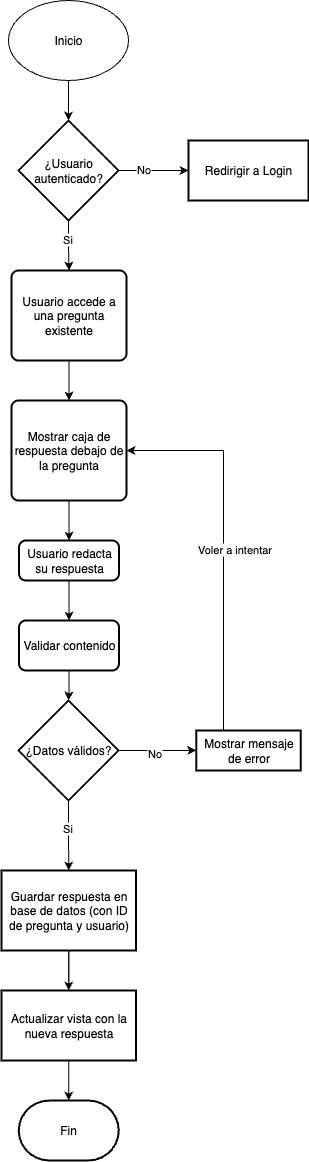

The diagram above was exported from draw.io. Its source (the exported page's mxGraphModel, read from the mxfile embedded in the PNG):
<mxGraphModel dx="1621" dy="1085" grid="1" gridSize="10" guides="1" tooltips="1" connect="1" arrows="1" fold="1" page="1" pageScale="1" pageWidth="850" pageHeight="1100" math="0" shadow="0">
  <root>
    <mxCell id="0" />
    <mxCell id="1" parent="0" />
    <mxCell id="GreAeuaCEhgfV-7LHmNt-1" value="Inicio" style="ellipse;whiteSpace=wrap;html=1;" vertex="1" parent="1">
      <mxGeometry x="365" y="40" width="120" height="80" as="geometry" />
    </mxCell>
    <mxCell id="GreAeuaCEhgfV-7LHmNt-3" style="edgeStyle=orthogonalEdgeStyle;rounded=0;orthogonalLoop=1;jettySize=auto;html=1;exitX=0.5;exitY=1;exitDx=0;exitDy=0;entryX=0.5;entryY=0;entryDx=0;entryDy=0;entryPerimeter=0;" edge="1" parent="1" source="GreAeuaCEhgfV-7LHmNt-1" target="GreAeuaCEhgfV-7LHmNt-32">
      <mxGeometry relative="1" as="geometry">
        <mxPoint x="425" y="180" as="targetPoint" />
      </mxGeometry>
    </mxCell>
    <mxCell id="GreAeuaCEhgfV-7LHmNt-13" style="edgeStyle=orthogonalEdgeStyle;rounded=0;orthogonalLoop=1;jettySize=auto;html=1;exitX=0.5;exitY=1;exitDx=0;exitDy=0;exitPerimeter=0;" edge="1" parent="1" source="GreAeuaCEhgfV-7LHmNt-32" target="GreAeuaCEhgfV-7LHmNt-12">
      <mxGeometry relative="1" as="geometry">
        <mxPoint x="425" y="260.0000000000002" as="sourcePoint" />
      </mxGeometry>
    </mxCell>
    <mxCell id="GreAeuaCEhgfV-7LHmNt-36" value="Si" style="edgeLabel;html=1;align=center;verticalAlign=middle;resizable=0;points=[];" vertex="1" connectable="0" parent="GreAeuaCEhgfV-7LHmNt-13">
      <mxGeometry x="-0.2695" y="-2" relative="1" as="geometry">
        <mxPoint as="offset" />
      </mxGeometry>
    </mxCell>
    <mxCell id="GreAeuaCEhgfV-7LHmNt-14" style="edgeStyle=orthogonalEdgeStyle;rounded=0;orthogonalLoop=1;jettySize=auto;html=1;" edge="1" parent="1" source="GreAeuaCEhgfV-7LHmNt-12" target="GreAeuaCEhgfV-7LHmNt-15">
      <mxGeometry relative="1" as="geometry">
        <mxPoint x="426" y="730" as="targetPoint" />
      </mxGeometry>
    </mxCell>
    <mxCell id="GreAeuaCEhgfV-7LHmNt-12" value="Usuario accede a una pregunta existente" style="rounded=1;whiteSpace=wrap;html=1;absoluteArcSize=1;arcSize=14;strokeWidth=2;" vertex="1" parent="1">
      <mxGeometry x="368" y="310" width="115" height="90" as="geometry" />
    </mxCell>
    <mxCell id="GreAeuaCEhgfV-7LHmNt-15" value="Mostrar caja de respuesta debajo de la pregunta" style="rounded=1;whiteSpace=wrap;html=1;absoluteArcSize=1;arcSize=14;strokeWidth=2;" vertex="1" parent="1">
      <mxGeometry x="368" y="440" width="115" height="100" as="geometry" />
    </mxCell>
    <mxCell id="GreAeuaCEhgfV-7LHmNt-20" value="" style="edgeStyle=orthogonalEdgeStyle;rounded=0;orthogonalLoop=1;jettySize=auto;html=1;" edge="1" parent="1" source="GreAeuaCEhgfV-7LHmNt-16" target="GreAeuaCEhgfV-7LHmNt-19">
      <mxGeometry relative="1" as="geometry" />
    </mxCell>
    <mxCell id="GreAeuaCEhgfV-7LHmNt-21" value="No" style="edgeLabel;html=1;align=center;verticalAlign=middle;resizable=0;points=[];" vertex="1" connectable="0" parent="GreAeuaCEhgfV-7LHmNt-20">
      <mxGeometry x="-0.1" y="-2" relative="1" as="geometry">
        <mxPoint as="offset" />
      </mxGeometry>
    </mxCell>
    <mxCell id="GreAeuaCEhgfV-7LHmNt-25" value="" style="edgeStyle=orthogonalEdgeStyle;rounded=0;orthogonalLoop=1;jettySize=auto;html=1;" edge="1" parent="1" source="GreAeuaCEhgfV-7LHmNt-16" target="GreAeuaCEhgfV-7LHmNt-24">
      <mxGeometry relative="1" as="geometry" />
    </mxCell>
    <mxCell id="GreAeuaCEhgfV-7LHmNt-26" value="Si" style="edgeLabel;html=1;align=center;verticalAlign=middle;resizable=0;points=[];" vertex="1" connectable="0" parent="GreAeuaCEhgfV-7LHmNt-25">
      <mxGeometry x="-0.22" y="-2" relative="1" as="geometry">
        <mxPoint as="offset" />
      </mxGeometry>
    </mxCell>
    <mxCell id="GreAeuaCEhgfV-7LHmNt-16" value="&lt;div&gt;¿Datos válidos?&lt;/div&gt;" style="strokeWidth=2;html=1;shape=mxgraph.flowchart.decision;whiteSpace=wrap;" vertex="1" parent="1">
      <mxGeometry x="375" y="740" width="100" height="100" as="geometry" />
    </mxCell>
    <mxCell id="GreAeuaCEhgfV-7LHmNt-17" style="edgeStyle=orthogonalEdgeStyle;rounded=0;orthogonalLoop=1;jettySize=auto;html=1;entryX=0.5;entryY=0;entryDx=0;entryDy=0;" edge="1" parent="1" source="GreAeuaCEhgfV-7LHmNt-15" target="GreAeuaCEhgfV-7LHmNt-37">
      <mxGeometry relative="1" as="geometry" />
    </mxCell>
    <mxCell id="GreAeuaCEhgfV-7LHmNt-22" style="edgeStyle=orthogonalEdgeStyle;rounded=0;orthogonalLoop=1;jettySize=auto;html=1;entryX=1;entryY=0.5;entryDx=0;entryDy=0;" edge="1" parent="1" source="GreAeuaCEhgfV-7LHmNt-19" target="GreAeuaCEhgfV-7LHmNt-15">
      <mxGeometry relative="1" as="geometry">
        <Array as="points">
          <mxPoint x="580" y="490" />
        </Array>
      </mxGeometry>
    </mxCell>
    <mxCell id="GreAeuaCEhgfV-7LHmNt-23" value="Voler a intentar" style="edgeLabel;html=1;align=center;verticalAlign=middle;resizable=0;points=[];" vertex="1" connectable="0" parent="GreAeuaCEhgfV-7LHmNt-22">
      <mxGeometry x="-0.3829" y="1" relative="1" as="geometry">
        <mxPoint x="11" y="-66" as="offset" />
      </mxGeometry>
    </mxCell>
    <mxCell id="GreAeuaCEhgfV-7LHmNt-19" value="Mostrar mensaje de error" style="whiteSpace=wrap;html=1;strokeWidth=2;" vertex="1" parent="1">
      <mxGeometry x="552.75" y="770" width="104.5" height="40" as="geometry" />
    </mxCell>
    <mxCell id="GreAeuaCEhgfV-7LHmNt-28" value="" style="edgeStyle=orthogonalEdgeStyle;rounded=0;orthogonalLoop=1;jettySize=auto;html=1;" edge="1" parent="1" source="GreAeuaCEhgfV-7LHmNt-24" target="GreAeuaCEhgfV-7LHmNt-27">
      <mxGeometry relative="1" as="geometry" />
    </mxCell>
    <mxCell id="GreAeuaCEhgfV-7LHmNt-41" value="" style="edgeStyle=orthogonalEdgeStyle;rounded=0;orthogonalLoop=1;jettySize=auto;html=1;" edge="1" parent="1" source="GreAeuaCEhgfV-7LHmNt-24" target="GreAeuaCEhgfV-7LHmNt-27">
      <mxGeometry relative="1" as="geometry" />
    </mxCell>
    <mxCell id="GreAeuaCEhgfV-7LHmNt-24" value="Guardar respuesta en base de datos (con ID de pregunta y usuario)" style="whiteSpace=wrap;html=1;strokeWidth=2;" vertex="1" parent="1">
      <mxGeometry x="358" y="910" width="134.5" height="80" as="geometry" />
    </mxCell>
    <mxCell id="GreAeuaCEhgfV-7LHmNt-27" value="Actualizar vista con la nueva respuesta" style="whiteSpace=wrap;html=1;strokeWidth=2;" vertex="1" parent="1">
      <mxGeometry x="358" y="1030" width="134.5" height="70" as="geometry" />
    </mxCell>
    <mxCell id="GreAeuaCEhgfV-7LHmNt-29" value="Fin" style="strokeWidth=2;html=1;shape=mxgraph.flowchart.terminator;whiteSpace=wrap;" vertex="1" parent="1">
      <mxGeometry x="375.25" y="1140" width="100" height="60" as="geometry" />
    </mxCell>
    <mxCell id="GreAeuaCEhgfV-7LHmNt-30" style="edgeStyle=orthogonalEdgeStyle;rounded=0;orthogonalLoop=1;jettySize=auto;html=1;entryX=0.5;entryY=0;entryDx=0;entryDy=0;entryPerimeter=0;" edge="1" parent="1" source="GreAeuaCEhgfV-7LHmNt-27" target="GreAeuaCEhgfV-7LHmNt-29">
      <mxGeometry relative="1" as="geometry" />
    </mxCell>
    <mxCell id="GreAeuaCEhgfV-7LHmNt-34" value="" style="edgeStyle=orthogonalEdgeStyle;rounded=0;orthogonalLoop=1;jettySize=auto;html=1;" edge="1" parent="1" source="GreAeuaCEhgfV-7LHmNt-32" target="GreAeuaCEhgfV-7LHmNt-33">
      <mxGeometry relative="1" as="geometry" />
    </mxCell>
    <mxCell id="GreAeuaCEhgfV-7LHmNt-35" value="No" style="edgeLabel;html=1;align=center;verticalAlign=middle;resizable=0;points=[];" vertex="1" connectable="0" parent="GreAeuaCEhgfV-7LHmNt-34">
      <mxGeometry x="-0.3008" y="2" relative="1" as="geometry">
        <mxPoint as="offset" />
      </mxGeometry>
    </mxCell>
    <mxCell id="GreAeuaCEhgfV-7LHmNt-32" value="¿Usuario autenticado?" style="strokeWidth=2;html=1;shape=mxgraph.flowchart.decision;whiteSpace=wrap;" vertex="1" parent="1">
      <mxGeometry x="375" y="160" width="100" height="100" as="geometry" />
    </mxCell>
    <mxCell id="GreAeuaCEhgfV-7LHmNt-33" value="Redirigir a Login" style="whiteSpace=wrap;html=1;strokeWidth=2;" vertex="1" parent="1">
      <mxGeometry x="545" y="180" width="120" height="60" as="geometry" />
    </mxCell>
    <mxCell id="GreAeuaCEhgfV-7LHmNt-37" value="Usuario redacta su respuesta" style="rounded=1;whiteSpace=wrap;html=1;absoluteArcSize=1;arcSize=14;strokeWidth=2;" vertex="1" parent="1">
      <mxGeometry x="375.5" y="580" width="100" height="40" as="geometry" />
    </mxCell>
    <mxCell id="GreAeuaCEhgfV-7LHmNt-38" style="edgeStyle=orthogonalEdgeStyle;rounded=0;orthogonalLoop=1;jettySize=auto;html=1;entryX=0.5;entryY=0;entryDx=0;entryDy=0;" edge="1" parent="1" source="GreAeuaCEhgfV-7LHmNt-37" target="GreAeuaCEhgfV-7LHmNt-39">
      <mxGeometry relative="1" as="geometry" />
    </mxCell>
    <mxCell id="GreAeuaCEhgfV-7LHmNt-40" style="edgeStyle=orthogonalEdgeStyle;rounded=0;orthogonalLoop=1;jettySize=auto;html=1;exitX=0.5;exitY=1;exitDx=0;exitDy=0;" edge="1" parent="1" source="GreAeuaCEhgfV-7LHmNt-39" target="GreAeuaCEhgfV-7LHmNt-16">
      <mxGeometry relative="1" as="geometry" />
    </mxCell>
    <mxCell id="GreAeuaCEhgfV-7LHmNt-39" value="Validar contenido" style="rounded=1;whiteSpace=wrap;html=1;absoluteArcSize=1;arcSize=14;strokeWidth=2;" vertex="1" parent="1">
      <mxGeometry x="375.5" y="660" width="100" height="50" as="geometry" />
    </mxCell>
  </root>
</mxGraphModel>